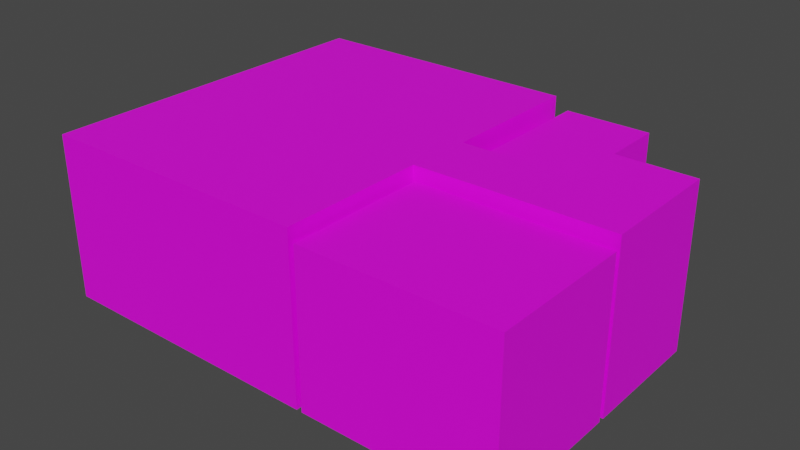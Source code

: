 # Source: room.blend  (saved by Blender 2.82.7; exported with 4.5.12 LTS)
import bpy
from mathutils import Matrix  # noqa: F401  (used for matrix-valued properties, if any)

bpy.ops.wm.read_factory_settings(use_empty=True)
scene = bpy.context.scene
scene.name = 'Scene'

# ---- images (referenced by path relative to the original .blend; pixels are not part of the script)
import os
ASSET_DIR = os.environ.get("B2B_ASSET_DIR", "")  # directory of the original .blend (textures are referenced by path, not embedded)
HERE = os.path.dirname(os.path.abspath(__file__))  # packed textures are extracted next to this script under _unpacked/

def load_image(name, relpath, width, height, colorspace="sRGB"):
    """Load a texture the original file referenced (path relative to the .blend, or extracted next to this script)."""
    p = next((c for c in (os.path.join(HERE, relpath), os.path.join(ASSET_DIR, relpath)) if relpath and os.path.exists(c)), "")
    if p:
        img = bpy.data.images.load(p, check_existing=True)
        img.name = name
    else:  # same state as the original file: an image datablock whose file is absent (Cycles renders it pink)
        img = bpy.data.images.new(name, width, height)
        img.source = "FILE"
        img.filepath = "//" + (relpath or name)
    img.colorspace_settings.name = colorspace
    return img
img_floor_png = load_image('floor.png', 'floor.png', 1024, 1024, 'sRGB')
img_wall_png = load_image('wall.png', 'wall.png', 1024, 1024, 'sRGB')
img_ceiling_png = load_image('ceiling.png', 'ceiling.png', 1024, 1024, 'sRGB')

# ---- materials (node trees are filled in below, after node groups)
mat_floor = bpy.data.materials.new('Floor')
mat_floor.use_transparent_shadow = False
mat_wall = bpy.data.materials.new('Wall')
mat_wall.use_transparent_shadow = False
mat_ceiling = bpy.data.materials.new('Ceiling')
mat_ceiling.use_transparent_shadow = False

# ---- material node trees
mat_floor.use_nodes = True; mat_floor.node_tree.nodes.clear()
_N = mat_floor.node_tree.nodes; _L = mat_floor.node_tree.links
n0 = _N.new('ShaderNodeOutputMaterial'); n0.name = 'Material Output'; n0.location = (300, 300)
n1 = _N.new('ShaderNodeBsdfPrincipled'); n1.name = 'Principled BSDF'; n1.location = (10, 300)
n1.distribution = 'GGX'
n1.subsurface_method = 'BURLEY'
n1.inputs[3].default_value = 1.45
n1.inputs[27].default_value = (0.0, 0.0, 0.0, 1.0)
n1.inputs[28].default_value = 1.0
n2 = _N.new('ShaderNodeTexImage'); n2.name = 'Image Texture'; n2.location = (-283, 274)
n2.image = img_floor_png
_L.new(n1.outputs[0], n0.inputs[0])
_L.new(n2.outputs[0], n1.inputs[0])
n0.is_active_output = True
mat_wall.use_nodes = True; mat_wall.node_tree.nodes.clear()
_N = mat_wall.node_tree.nodes; _L = mat_wall.node_tree.links
n0 = _N.new('ShaderNodeOutputMaterial'); n0.name = 'Material Output'; n0.location = (300, 300)
n1 = _N.new('ShaderNodeBsdfPrincipled'); n1.name = 'Principled BSDF'; n1.location = (10, 300)
n1.distribution = 'GGX'
n1.subsurface_method = 'BURLEY'
n1.inputs[3].default_value = 1.45
n1.inputs[27].default_value = (0.0, 0.0, 0.0, 1.0)
n1.inputs[28].default_value = 1.0
n2 = _N.new('ShaderNodeTexImage'); n2.name = 'Image Texture'; n2.location = (-287, 303)
n2.image = img_wall_png
_L.new(n1.outputs[0], n0.inputs[0])
_L.new(n2.outputs[0], n1.inputs[0])
n0.is_active_output = True
mat_ceiling.use_nodes = True; mat_ceiling.node_tree.nodes.clear()
_N = mat_ceiling.node_tree.nodes; _L = mat_ceiling.node_tree.links
n0 = _N.new('ShaderNodeOutputMaterial'); n0.name = 'Material Output'; n0.location = (300, 300)
n1 = _N.new('ShaderNodeTexImage'); n1.name = 'Image Texture'; n1.location = (-275, 278)
n1.image = img_ceiling_png
n2 = _N.new('ShaderNodeBsdfPrincipled'); n2.name = 'Principled BSDF'; n2.location = (10, 300)
n2.distribution = 'GGX'
n2.subsurface_method = 'BURLEY'
n2.inputs[3].default_value = 1.45
n2.inputs[27].default_value = (0.0, 0.0, 0.0, 1.0)
n2.inputs[28].default_value = 1.0
_L.new(n2.outputs[0], n0.inputs[0])
_L.new(n1.outputs[0], n2.inputs[0])
n0.is_active_output = True

# ---- world
world_world = bpy.data.worlds.new('World'); scene.world = world_world
world_world.use_nodes = True; world_world.node_tree.nodes.clear()
_N = world_world.node_tree.nodes; _L = world_world.node_tree.links
n0 = _N.new('ShaderNodeOutputWorld'); n0.name = 'World Output'; n0.location = (300, 300)
n1 = _N.new('ShaderNodeBackground'); n1.name = 'Background'; n1.location = (10, 300)
n1.inputs[0].default_value = (0.05088, 0.05088, 0.05088, 1.0)
_L.new(n1.outputs[0], n0.inputs[0])
n0.is_active_output = True
world_world.color = (0.05088, 0.05088, 0.05088)
world_world.use_sun_shadow = False
world_world.sun_shadow_jitter_overblur = 0.0

# ---- meshes
me_plane = bpy.data.meshes.new('Plane')
me_plane.from_pydata([(2.762, 0.5727, 3.015), (2.762, 1.702, 3.015), (4.32, 1.702, 3.015), (4.331, -0.5913, 0.0), (4.32, 1.702, 0.0), (2.762, 1.702, 0.0), (2.762, 0.5727, 0.0), (2.571, 0.5727, 0.0), (2.571, 0.6672, 0.0), (2.654, 0.6672, 0.0), (2.654, 3.283, 0.0), (1.07, 3.283, 0.0), (1.07, 0.6672, 0.0), (1.74, 0.6672, 0.0), (1.74, 0.5727, 0.0), (0.8184, 0.5727, 0.0), (0.8184, 3.281, 0.0), (-4.325, 3.281, 0.0), (0.7635, -0.5966, 0.0), (1.074, -0.5966, 0.0), (1.074, -0.6852, 0.0), (0.8651, -0.6852, 0.0), (0.8651, -3.281, 0.0), (4.331, -3.281, 0.0), (4.331, -0.6926, 0.0), (1.886, -0.6926, 0.0), (1.886, -0.5859, 0.0), (2.571, 0.5727, 3.015), (2.571, 0.6672, 2.803), (2.654, 0.6672, 2.803), (2.654, 3.283, 2.803), (1.07, 3.283, 2.803), (1.07, 0.6672, 2.803), (1.74, 0.6672, 2.803), (1.74, 0.5727, 3.015), (0.8184, 0.5727, 3.015), (0.8184, 3.281, 3.015), (-4.325, 3.281, 3.015), (-4.325, -3.281, 3.015), (0.7635, -3.281, 3.015), (0.7635, -0.5966, 3.015), (1.074, -0.5966, 3.015), (1.074, -0.6852, 2.803), (0.8651, -0.6852, 2.803), (0.8651, -3.281, 2.803), (4.331, -3.281, 2.803), (4.331, -0.6926, 2.803), (1.886, -0.6926, 2.803), (1.886, -0.5859, 3.015), (4.331, -0.5913, 3.015), (0.7635, -3.281, 0.0), (-4.325, -3.281, 0.0), (0.7635, -0.5966, 1.687), (1.074, -0.5966, 1.687), (1.074, -0.6852, 1.687), (1.886, -0.6926, 1.687), (1.886, -0.5859, 1.687), (2.571, 0.5727, 1.687), (2.571, 0.6672, 1.687), (1.74, 0.6672, 1.687), (1.74, 0.5727, 1.687)], [], [(26, 6, 7), (25, 19, 20), (11, 13, 8), (10, 8, 9), (8, 14, 7), (4, 6, 3), (15, 16, 17), (51, 50, 18), (17, 18, 15), (15, 19, 14), (22, 20, 21), (25, 23, 24), (14, 26, 7), (0, 48, 27), (57, 59, 58), (31, 33, 32), (28, 30, 29), (57, 34, 60), (2, 0, 1), (35, 37, 36), (38, 40, 39), (40, 37, 35), (35, 41, 40), (42, 44, 43), (45, 47, 46), (34, 48, 41), (38, 50, 51), (39, 52, 50), (40, 53, 52), (54, 43, 21), (43, 22, 21), (44, 23, 22), (45, 24, 23), (53, 55, 54), (56, 49, 3), (46, 47, 55), (4, 49, 2), (5, 2, 1), (6, 1, 0), (33, 58, 59), (57, 6, 0), (58, 29, 9), (29, 10, 9), (30, 11, 10), (31, 12, 11), (32, 33, 59), (60, 35, 15), (35, 16, 15), (37, 38, 51), (36, 17, 16), (59, 14, 13), (57, 8, 7), (55, 26, 25), (53, 20, 19), (52, 19, 18), (41, 56, 53), (47, 54, 55), (26, 3, 6), (25, 26, 19), (11, 12, 13), (10, 11, 8), (8, 13, 14), (4, 5, 6), (17, 51, 18), (15, 18, 19), (22, 23, 20), (25, 20, 23), (14, 19, 26), (0, 49, 48), (57, 60, 59), (31, 28, 33), (28, 31, 30), (57, 27, 34), (2, 49, 0), (40, 38, 37), (35, 34, 41), (42, 45, 44), (45, 42, 47), (34, 27, 48), (38, 39, 50), (39, 40, 52), (40, 41, 53), (21, 20, 54), (54, 42, 43), (43, 44, 22), (44, 45, 23), (45, 46, 24), (53, 56, 55), (3, 26, 56), (56, 48, 49), (25, 24, 55), (24, 46, 55), (4, 3, 49), (5, 4, 2), (6, 5, 1), (33, 28, 58), (0, 27, 57), (57, 7, 6), (9, 8, 58), (58, 28, 29), (29, 30, 10), (30, 31, 11), (31, 32, 12), (13, 12, 59), (12, 32, 59), (15, 14, 60), (60, 34, 35), (35, 36, 16), (17, 37, 51), (36, 37, 17), (59, 60, 14), (57, 58, 8), (55, 56, 26), (53, 54, 20), (52, 53, 19), (50, 52, 18), (41, 48, 56), (47, 42, 54)])
me_plane.polygons.foreach_set('material_index', [0, 0, 0, 0, 0, 0, 0, 0, 0, 0, 0, 0, 0, 2, 1, 2, 2, 1, 2, 2, 2, 2, 2, 2, 2, 2, 1, 1, 1, 1, 1, 1, 1, 1, 1, 1, 1, 1, 1, 1, 1, 1, 1, 1, 1, 1, 1, 1, 1, 1, 1, 1, 1, 1, 1, 1, 1, 0, 0, 0, 0, 0, 0, 0, 0, 0, 0, 0, 2, 1, 2, 2, 1, 2, 2, 2, 2, 2, 2, 1, 1, 1, 1, 1, 1, 1, 1, 1, 1, 1, 1, 1, 1, 1, 1, 1, 1, 1, 1, 1, 1, 1, 1, 1, 1, 1, 1, 1, 1, 1, 1, 1, 1, 1, 1, 1, 1, 1])
_uv = me_plane.uv_layers.new(name='UVMap')
_uv.uv.foreach_set('vector', [-0.2831, -1.626, 1.024, -2.614, 1.024, -2.399, -0.4034, -1.626, -0.2951, -0.7085, -0.3951, -0.7085, 4.083, -0.7049, 1.131, -1.46, 1.131, -2.399, 4.083, -2.492, 1.131, -2.399, 1.131, -2.492, 1.131, -2.399, 1.024, -1.46, 1.024, -2.399, 2.299, -4.372, 1.024, -2.614, -0.2891, -4.384, 1.024, -0.4205, 4.081, -0.4205, 4.081, 5.384, -3.325, 5.384, -3.325, -0.3586, -0.2951, -0.3586, 4.081, 5.384, -0.2951, -0.3586, 1.024, -0.4205, 1.024, -0.4205, -0.2951, -0.7085, 1.024, -1.46, -3.325, -0.4732, -0.3951, -0.7085, -0.3951, -0.4732, -0.4034, -1.626, -3.325, -4.384, -0.4034, -4.384, 1.024, -1.46, -0.2831, -1.626, 1.024, -2.399, -1.686, -0.8896, -0.4568, -1.06, -1.571, -0.7743, 7.538, -2.756, -2.865, -4.813, -2.865, -4.634, -0.3953, 0.2594, 1.559, 0.996, 1.262, 1.42, 1.928, 0.469, 0.3073, -0.7441, 1.965, 0.4167, -3.828, -12.76, -4.792, -11.22, -4.792, -12.76, -3.31, -1.148, -1.686, -0.8896, -2.368, -0.2071, -0.5117, 0.2847, 0.9595, 5.028, -2.148, 1.921, 4.924, 1.064, 0.2279, -0.3886, 1.85, -2.01, 0.2279, -0.3886, 0.9595, 5.028, -0.5117, 0.2847, -0.5117, 0.2847, 0.04062, -0.5759, 0.2279, -0.3886, 1.68, 1.394, 1.266, -0.8596, 1.857, 1.346, -1.679, -0.07051, 0.9878, 1.573, -1.089, 2.129, -1.068, -0.2719, -0.4568, -1.06, 0.04062, -0.5759, 15.32, -11.22, 9.419, -14.72, 15.32, -14.72, 9.419, -11.22, 6.306, -12.76, 9.419, -14.72, 6.306, -11.22, 5.947, -12.76, 6.306, -12.76, 9.826, 1.077, 9.616, 2.201, 9.616, -0.6213, 9.616, 2.201, 7.002, -0.6213, 9.616, -0.6213, 7.002, 2.201, 3.512, -0.6213, 7.002, -0.6213, 3.512, 2.201, 0.906, -0.6213, 3.512, -0.6213, 13.36, -2.645, 1.333, 0.3282, 1.336, 0.01964, 5.004, -12.76, 2.17, -11.22, 2.17, -14.72, 0.906, 2.201, -1.555, 2.201, -1.555, 1.077, -0.4902, -14.72, 2.17, -11.22, -0.4902, -11.22, -2.297, -14.72, -0.4902, -11.22, -2.297, -11.22, -3.607, -14.72, -2.297, -11.22, -3.607, -11.22, -4.593, -6.083, -3.945, -5.215, -4.593, -5.215, -3.828, -12.76, -3.607, -14.72, -3.607, -11.22, -3.945, -5.215, -3.881, -6.083, -3.881, -3.902, -3.881, -6.083, -1.845, -3.902, -3.881, -3.902, -1.845, -6.083, -0.612, -3.902, -1.845, -3.902, -0.612, -6.083, 1.424, -3.902, -0.612, -3.902, -5.114, -6.083, -4.593, -6.083, -4.593, -5.215, -4.792, -12.76, -5.861, -11.22, -5.861, -14.72, -5.861, -11.22, -9.001, -14.72, -5.861, -14.72, -14.97, -11.22, -22.58, -11.22, -22.58, -14.72, -9.001, -11.22, -14.97, -14.72, -9.001, -14.72, -2.865, -4.813, 10.46, -2.756, -2.865, -5.178, 7.538, -2.756, -2.865, -4.269, 5.582, -2.756, 1.333, 0.3282, 10.47, -2.632, 1.333, 0.9688, 13.36, -2.645, 1.336, -0.6209, 15.32, -2.645, 6.306, -12.76, 5.947, -14.72, 6.306, -14.72, 5.947, -11.22, 5.004, -12.76, 5.947, -12.76, -1.555, 2.201, -2.373, 1.077, -1.555, 1.077, -0.2831, -1.626, -0.2891, -4.384, 1.024, -2.614, -0.4034, -1.626, -0.2831, -1.626, -0.2951, -0.7085, 4.083, -0.7049, 1.131, -0.7049, 1.131, -1.46, 4.083, -2.492, 4.083, -0.7049, 1.131, -2.399, 1.131, -2.399, 1.131, -1.46, 1.024, -1.46, 2.299, -4.372, 2.299, -2.614, 1.024, -2.614, 4.081, 5.384, -3.325, 5.384, -0.2951, -0.3586, 1.024, -0.4205, -0.2951, -0.3586, -0.2951, -0.7085, -3.325, -0.4732, -3.325, -4.384, -0.3951, -0.7085, -0.4034, -1.626, -0.3951, -0.7085, -3.325, -4.384, 1.024, -1.46, -0.2951, -0.7085, -0.2831, -1.626, -1.686, -0.8896, -1.93, -2.54, -0.4568, -1.06, 7.538, -2.756, 8.503, -2.756, -2.865, -4.813, -0.3953, 0.2594, 1.928, 0.469, 1.559, 0.996, 1.928, 0.469, -0.3953, 0.2594, 0.3073, -0.7441, -3.828, -12.76, -3.828, -11.22, -4.792, -11.22, -3.31, -1.148, -1.93, -2.54, -1.686, -0.8896, 0.2279, -0.3886, 4.924, 1.064, 0.9595, 5.028, -0.5117, 0.2847, -1.068, -0.2719, 0.04062, -0.5759, 1.68, 1.394, -1.679, -0.07051, 1.266, -0.8596, -1.679, -0.07051, 1.68, 1.394, 0.9878, 1.573, -1.068, -0.2719, -1.571, -0.7743, -0.4568, -1.06, 15.32, -11.22, 9.419, -11.22, 9.419, -14.72, 9.419, -11.22, 6.306, -11.22, 6.306, -12.76, 6.306, -11.22, 5.947, -11.22, 5.947, -12.76, 9.616, -0.6213, 9.826, -0.6213, 9.826, 1.077, -2.373, 1.077, -2.373, 2.201, -2.583, 2.201, 9.616, 2.201, 7.002, 2.201, 7.002, -0.6213, 7.002, 2.201, 3.512, 2.201, 3.512, -0.6213, 3.512, 2.201, 0.906, 2.201, 0.906, -0.6213, 13.36, -2.645, 12.42, -2.632, 1.333, 0.3282, 2.17, -14.72, 5.004, -14.72, 5.004, -12.76, 5.004, -12.76, 5.004, -11.22, 2.17, -11.22, -1.555, -0.6213, 0.906, -0.6213, -1.555, 1.077, 0.906, -0.6213, 0.906, 2.201, -1.555, 1.077, -0.4902, -14.72, 2.17, -14.72, 2.17, -11.22, -2.297, -14.72, -0.4902, -14.72, -0.4902, -11.22, -3.607, -14.72, -2.297, -14.72, -2.297, -11.22, -4.593, -6.083, -3.945, -6.083, -3.945, -5.215, -3.607, -11.22, -3.828, -11.22, -3.828, -12.76, -3.828, -12.76, -3.828, -14.72, -3.607, -14.72, -3.881, -3.902, -3.945, -3.902, -3.945, -5.215, -3.945, -5.215, -3.945, -6.083, -3.881, -6.083, -3.881, -6.083, -1.845, -6.083, -1.845, -3.902, -1.845, -6.083, -0.612, -6.083, -0.612, -3.902, -0.612, -6.083, 1.424, -6.083, 1.424, -3.902, 1.945, -3.902, 1.424, -3.902, 1.945, -5.215, 1.424, -3.902, 1.424, -6.083, 1.945, -5.215, -5.861, -14.72, -4.792, -14.72, -4.792, -12.76, -4.792, -12.76, -4.792, -11.22, -5.861, -11.22, -5.861, -11.22, -9.001, -11.22, -9.001, -14.72, -14.97, -14.72, -14.97, -11.22, -22.58, -14.72, -9.001, -11.22, -14.97, -11.22, -14.97, -14.72, -2.865, -4.813, 8.503, -2.756, 10.46, -2.756, 7.538, -2.756, -2.865, -4.634, -2.865, -4.269, 1.333, 0.3282, 12.42, -2.632, 10.47, -2.632, 13.36, -2.645, 1.336, 0.01964, 1.336, -0.6209, 6.306, -12.76, 5.947, -12.76, 5.947, -14.72, 9.419, -14.72, 6.306, -12.76, 6.306, -14.72, 5.947, -11.22, 5.004, -11.22, 5.004, -12.76, -1.555, 2.201, -2.373, 2.201, -2.373, 1.077])
me_plane.materials.append(mat_floor)
me_plane.materials.append(mat_wall)
me_plane.materials.append(mat_ceiling)
me_plane.use_remesh_fix_poles = True
me_plane.use_remesh_preserve_attributes = False
me_plane.use_mirror_x = True
me_plane.update()

# ---- objects
ob_plane = bpy.data.objects.new('Plane', me_plane)

# ---- transforms, parenting, visibility, modifiers, constraints
ob_plane.location = (0.0, 0.0, 0.0)
ob_plane.lineart.crease_threshold = 0.0
ob_plane.use_mesh_mirror_x = True

# ---- collection membership
scene.collection.objects.link(ob_plane)

# ---- scene / render settings (as saved in the file)
scene.frame_start = 1; scene.frame_end = 250; scene.frame_set(1)
scene.render.engine = 'BLENDER_EEVEE_NEXT'
scene.cycles.use_denoising = False
scene.cycles.samples = 128
scene.cycles.sampling_pattern = 'TABULATED_SOBOL'
scene.cycles.use_adaptive_sampling = False
scene.cycles.use_light_tree = False
scene.view_settings.view_transform = 'Filmic'
bpy.context.view_layer.update()

# ---- added for rendering (the .blend has no active camera and no usable light): camera, sun
cam_auto = bpy.data.cameras.new('AutoCamera')
cam_auto.lens = 50.0
cam_auto.sensor_width = 36.0
cam_auto.clip_end = 1000.0
ob_auto_camera = bpy.data.objects.new('AutoCamera', cam_auto)
scene.collection.objects.link(ob_auto_camera)
ob_auto_camera.location = (10.4337, -12.5163, 9.85226)
ob_auto_camera.rotation_euler = (1.09748, -7.21219e-08, 0.694738)
scene.camera = ob_auto_camera
light_auto_sun = bpy.data.lights.new('AutoSun', 'SUN')
light_auto_sun.energy = 3.0
light_auto_sun.angle = 0.0523599
ob_auto_sun = bpy.data.objects.new('AutoSun', light_auto_sun)
scene.collection.objects.link(ob_auto_sun)
ob_auto_sun.rotation_euler = (0.872665, 0.174533, 0.523599)
bpy.context.view_layer.update()
